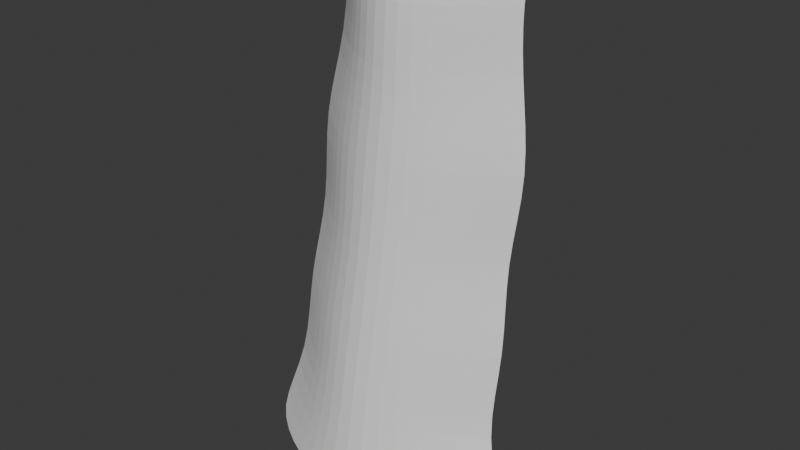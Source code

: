 # Source: WaterFallMesh.blend  (saved by Blender 4.0.36; exported with 4.5.12 LTS)
import bpy
from mathutils import Matrix  # noqa: F401  (used for matrix-valued properties, if any)

bpy.ops.wm.read_factory_settings(use_empty=True)
scene = bpy.context.scene
scene.name = 'Scene'

# ---- collections
col_collection = bpy.data.collections.new('Collection'); scene.collection.children.link(col_collection)

# ---- world
world_world = bpy.data.worlds.new('World'); scene.world = world_world
world_world.use_nodes = True; world_world.node_tree.nodes.clear()
_N = world_world.node_tree.nodes; _L = world_world.node_tree.links
n0 = _N.new('ShaderNodeOutputWorld'); n0.name = 'World Output'; n0.location = (300, 300)
n1 = _N.new('ShaderNodeBackground'); n1.name = 'Background'; n1.location = (10, 300)
n1.inputs[0].default_value = (0.05088, 0.05088, 0.05088, 1.0)
_L.new(n1.outputs[0], n0.inputs[0])
n0.is_active_output = True
world_world.color = (0.05088, 0.05088, 0.05088)
world_world.use_sun_shadow = False
world_world.sun_shadow_jitter_overblur = 0.0

# ---- meshes
me_plane_001 = bpy.data.meshes.new('Plane.001')
me_plane_001.from_pydata([(-1.344, 0.4221, -2.417), (1.344, 0.4221, -2.417), (-0.8491, 1.024, 2.047), (0.8491, 1.024, 2.047), (8.882e-16, -0.1852, -2.417), (8.882e-16, 0.4163, 2.047), (-0.4246, 0.6169, 2.047), (-0.6718, 0.01537, -2.417), (0.6718, 0.01537, -2.417), (0.4246, 0.6169, 2.047), (-0.8712, 1.024, 1.303), (-1.069, 0.914, 0.5587), (-0.9438, 0.8244, -0.1852), (-1.084, 0.6801, -0.9291), (-1.0, 0.5508, -1.673), (1.0, 0.5508, -1.673), (1.084, 0.6801, -0.9291), (0.9438, 0.8244, -0.1852), (1.069, 0.914, 0.5587), (0.8712, 1.024, 1.303), (8.882e-16, -0.05651, -1.673), (8.882e-16, 0.07282, -0.9291), (8.882e-16, 0.2171, -0.1852), (8.882e-16, 0.3068, 0.5587), (8.882e-16, 0.4163, 1.303), (-0.5, 0.1441, -1.673), (-0.5418, 0.2734, -0.9291), (-0.4719, 0.4177, -0.1852), (-0.5343, 0.5073, 0.5587), (-0.4356, 0.6169, 1.303), (0.5, 0.1441, -1.673), (0.5418, 0.2734, -0.9291), (0.4719, 0.4177, -0.1852), (0.5343, 0.5073, 0.5587), (0.4356, 0.6169, 1.303), (-0.8491, 1.51, 2.226), (0.8491, 1.51, 2.226), (8.882e-16, 0.9024, 2.226), (-0.4246, 1.103, 2.226), (0.4246, 1.103, 2.226), (-0.4246, 0.8599, 2.226), (8.882e-16, 0.6593, 2.226), (0.4246, 0.8599, 2.226), (-0.8491, 1.267, 2.226), (0.8491, 1.267, 2.226)], [], [(34, 19, 3, 9), (29, 24, 5, 6), (10, 29, 6, 2), (24, 34, 9, 5), (4, 8, 30, 20), (20, 30, 31, 21), (21, 31, 32, 22), (22, 32, 33, 23), (23, 33, 34, 24), (0, 7, 25, 14), (14, 25, 26, 13), (13, 26, 27, 12), (12, 27, 28, 11), (11, 28, 29, 10), (7, 4, 20, 25), (25, 20, 21, 26), (26, 21, 22, 27), (27, 22, 23, 28), (28, 23, 24, 29), (8, 1, 15, 30), (30, 15, 16, 31), (31, 16, 17, 32), (32, 17, 18, 33), (33, 18, 19, 34), (40, 41, 37, 38), (41, 42, 39, 37), (43, 40, 38, 35), (42, 44, 36, 39), (9, 3, 44, 42), (2, 6, 40, 43), (5, 9, 42, 41), (6, 5, 41, 40)])
_uv = me_plane_001.uv_layers.new(name='UVMap')
_uv.uv.foreach_set('vector', [0.2697, 0.7631, 0.004331, 0.7633, 0.004437, 0.9115, 0.2698, 0.9113, 0.7401, 0.7628, 0.5049, 0.763, 0.505, 0.9111, 0.7402, 0.911, 0.9996, 0.7626, 0.7401, 0.7628, 0.7402, 0.911, 0.9997, 0.9108, 0.5049, 0.763, 0.2697, 0.7631, 0.2698, 0.9113, 0.505, 0.9111, 0.5044, -0.0003834, 0.2692, -0.0002157, 0.2693, 0.1576, 0.5045, 0.1574, 0.5045, 0.1574, 0.2693, 0.1576, 0.2694, 0.3084, 0.5046, 0.3083, 0.5046, 0.3083, 0.2694, 0.3084, 0.2695, 0.4606, 0.5047, 0.4604, 0.5047, 0.4604, 0.2695, 0.4606, 0.2696, 0.6109, 0.5048, 0.6107, 0.5048, 0.6107, 0.2696, 0.6109, 0.2697, 0.7631, 0.5049, 0.763, 0.9991, -0.0007361, 0.7396, -0.0005512, 0.7397, 0.1573, 0.9992, 0.1571, 0.9992, 0.1571, 0.7397, 0.1573, 0.7398, 0.3081, 0.9993, 0.3079, 0.9993, 0.3079, 0.7398, 0.3081, 0.7399, 0.4603, 0.9994, 0.4601, 0.9994, 0.4601, 0.7399, 0.4603, 0.74, 0.6105, 0.9995, 0.6103, 0.9995, 0.6103, 0.74, 0.6105, 0.7401, 0.7628, 0.9996, 0.7626, 0.7396, -0.0005512, 0.5044, -0.0003834, 0.5045, 0.1574, 0.7397, 0.1573, 0.7397, 0.1573, 0.5045, 0.1574, 0.5046, 0.3083, 0.7398, 0.3081, 0.7398, 0.3081, 0.5046, 0.3083, 0.5047, 0.4604, 0.7399, 0.4603, 0.7399, 0.4603, 0.5047, 0.4604, 0.5048, 0.6107, 0.74, 0.6105, 0.74, 0.6105, 0.5048, 0.6107, 0.5049, 0.763, 0.7401, 0.7628, 0.2692, -0.0002157, 0.003786, -2.626e-05, 0.003899, 0.1578, 0.2693, 0.1576, 0.2693, 0.1576, 0.003899, 0.1578, 0.004006, 0.3086, 0.2694, 0.3084, 0.2694, 0.3084, 0.004006, 0.3086, 0.004115, 0.4608, 0.2695, 0.4606, 0.2695, 0.4606, 0.004115, 0.4608, 0.004222, 0.611, 0.2696, 0.6109, 0.2696, 0.6109, 0.004222, 0.611, 0.004331, 0.7633, 0.2697, 0.7631, 0.7403, 0.9711, 0.5051, 0.9713, 0.5051, 1.0, 0.7403, 1.0, 0.5051, 0.9713, 0.2699, 0.9715, 0.2699, 1.0, 0.5051, 1.0, 0.9998, 0.9709, 0.7403, 0.9711, 0.7403, 1.0, 0.9998, 0.9998, 0.2699, 0.9715, 0.00448, 0.9716, 0.0045, 1.001, 0.2699, 1.0, 0.2698, 0.9113, 0.004437, 0.9115, 0.00448, 0.9716, 0.2699, 0.9715, 0.9997, 0.9108, 0.7402, 0.911, 0.7403, 0.9711, 0.9998, 0.9709, 0.505, 0.9111, 0.2698, 0.9113, 0.2699, 0.9715, 0.5051, 0.9713, 0.7402, 0.911, 0.505, 0.9111, 0.5051, 0.9713, 0.7403, 0.9711])
me_plane_001.update()

# ---- objects
ob_plane_001 = bpy.data.objects.new('Plane.001', me_plane_001)

# ---- transforms, parenting, visibility, modifiers, constraints
ob_plane_001.location = (0.0, 0.0, 0.0)
_m = ob_plane_001.modifiers.new('Subdivision', 'SUBSURF')
_m.levels = 2

# ---- collection membership
col_collection.objects.link(ob_plane_001)

# ---- scene / render settings (as saved in the file)
scene.frame_start = 1; scene.frame_end = 250; scene.frame_set(1)
scene.render.engine = 'BLENDER_EEVEE_NEXT'
scene.cycles.sampling_pattern = 'TABULATED_SOBOL'
bpy.context.view_layer.update()

# ---- added for rendering (the .blend has no active camera and no usable light): camera, sun
cam_auto = bpy.data.cameras.new('AutoCamera')
cam_auto.lens = 50.0
cam_auto.sensor_width = 36.0
cam_auto.clip_end = 1000.0
ob_auto_camera = bpy.data.objects.new('AutoCamera', cam_auto)
scene.collection.objects.link(ob_auto_camera)
ob_auto_camera.location = (5.20517, -5.58399, 4.06859)
ob_auto_camera.rotation_euler = (1.09748, -7.21219e-08, 0.694738)
scene.camera = ob_auto_camera
light_auto_sun = bpy.data.lights.new('AutoSun', 'SUN')
light_auto_sun.energy = 3.0
light_auto_sun.angle = 0.0523599
ob_auto_sun = bpy.data.objects.new('AutoSun', light_auto_sun)
scene.collection.objects.link(ob_auto_sun)
ob_auto_sun.rotation_euler = (0.872665, 0.174533, 0.523599)
bpy.context.view_layer.update()
